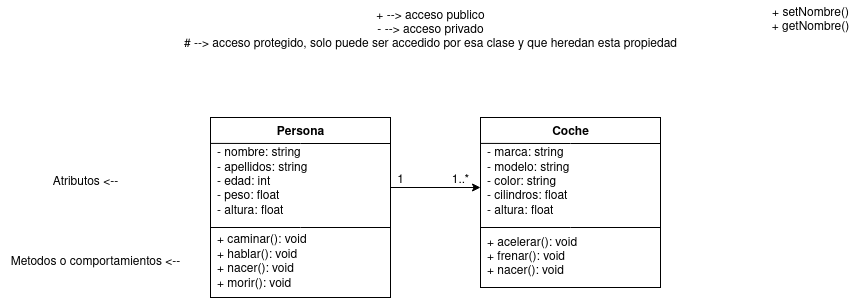

The diagram above was exported from draw.io. Its source (the exported page's mxGraphModel, read from the mxfile embedded in the PNG):
<mxGraphModel dx="1858" dy="495" grid="1" gridSize="10" guides="1" tooltips="1" connect="1" arrows="1" fold="1" page="1" pageScale="1" pageWidth="850" pageHeight="1100" math="0" shadow="0">
  <root>
    <mxCell id="0" />
    <mxCell id="1" parent="0" />
    <mxCell id="dH2JwuQ3_mH-Ne3Wkbk4-15" value="Atributos &amp;lt;--" style="text;html=1;align=center;verticalAlign=middle;resizable=0;points=[];autosize=1;strokeColor=none;fillColor=none;labelBackgroundColor=none;" vertex="1" parent="1">
      <mxGeometry x="-120" y="210" width="90" height="30" as="geometry" />
    </mxCell>
    <mxCell id="dH2JwuQ3_mH-Ne3Wkbk4-16" value="Metodos o comportamientos &amp;lt;--" style="text;html=1;align=center;verticalAlign=middle;resizable=0;points=[];autosize=1;strokeColor=none;fillColor=none;labelBackgroundColor=none;" vertex="1" parent="1">
      <mxGeometry x="-160" y="290" width="190" height="30" as="geometry" />
    </mxCell>
    <mxCell id="dH2JwuQ3_mH-Ne3Wkbk4-17" value="" style="endArrow=none;html=1;rounded=0;exitX=0;exitY=0.144;exitDx=0;exitDy=0;exitPerimeter=0;labelBackgroundColor=none;fontColor=default;" edge="1" parent="1">
      <mxGeometry width="50" height="50" relative="1" as="geometry">
        <mxPoint x="50" y="185.92000000000007" as="sourcePoint" />
        <mxPoint x="230" y="186" as="targetPoint" />
        <Array as="points">
          <mxPoint x="140" y="186" />
        </Array>
      </mxGeometry>
    </mxCell>
    <mxCell id="dH2JwuQ3_mH-Ne3Wkbk4-18" value="" style="endArrow=none;html=1;rounded=0;exitX=0;exitY=0.144;exitDx=0;exitDy=0;exitPerimeter=0;labelBackgroundColor=none;fontColor=default;" edge="1" parent="1">
      <mxGeometry width="50" height="50" relative="1" as="geometry">
        <mxPoint x="50" y="270" as="sourcePoint" />
        <mxPoint x="230" y="270" as="targetPoint" />
        <Array as="points">
          <mxPoint x="140" y="270" />
        </Array>
      </mxGeometry>
    </mxCell>
    <mxCell id="dH2JwuQ3_mH-Ne3Wkbk4-19" value="&lt;div&gt;+ --&amp;gt; acceso publico&lt;/div&gt;&lt;div&gt;- --&amp;gt; acceso privado&lt;br&gt;&lt;/div&gt;&lt;div&gt;# --&amp;gt; acceso protegido, solo puede ser accedido por esa clase y que heredan esta propiedad&lt;br&gt;&lt;/div&gt;" style="text;html=1;align=center;verticalAlign=middle;resizable=0;points=[];autosize=1;strokeColor=none;fillColor=none;labelBackgroundColor=none;" vertex="1" parent="1">
      <mxGeometry x="10" y="43" width="520" height="60" as="geometry" />
    </mxCell>
    <mxCell id="dH2JwuQ3_mH-Ne3Wkbk4-20" value="" style="rounded=0;whiteSpace=wrap;html=1;fillColor=none;" vertex="1" parent="1">
      <mxGeometry x="50" y="160" width="180" height="180" as="geometry" />
    </mxCell>
    <mxCell id="dH2JwuQ3_mH-Ne3Wkbk4-21" value="&lt;b&gt;Persona&lt;/b&gt;" style="text;html=1;align=center;verticalAlign=middle;resizable=0;points=[];autosize=1;strokeColor=none;fillColor=none;" vertex="1" parent="1">
      <mxGeometry x="105" y="160" width="70" height="30" as="geometry" />
    </mxCell>
    <mxCell id="dH2JwuQ3_mH-Ne3Wkbk4-22" value="&lt;div align=&quot;left&quot;&gt;- nombre: string&lt;br&gt;- apellidos: string&lt;br&gt;- edad: int&lt;br&gt;- peso: float&lt;br&gt;&lt;/div&gt;&lt;div align=&quot;left&quot;&gt;- altura: float&lt;/div&gt;" style="text;html=1;align=left;verticalAlign=middle;resizable=0;points=[];autosize=1;strokeColor=none;fillColor=none;" vertex="1" parent="1">
      <mxGeometry x="55" y="180" width="110" height="90" as="geometry" />
    </mxCell>
    <mxCell id="dH2JwuQ3_mH-Ne3Wkbk4-23" value="+ caminar(): void&lt;div align=&quot;left&quot;&gt;+ hablar(): void&lt;br&gt;+ nacer(): void&lt;br&gt;+ morir(): void&lt;/div&gt;" style="text;html=1;align=left;verticalAlign=middle;resizable=0;points=[];autosize=1;strokeColor=none;fillColor=none;" vertex="1" parent="1">
      <mxGeometry x="55" y="270" width="110" height="70" as="geometry" />
    </mxCell>
    <mxCell id="dH2JwuQ3_mH-Ne3Wkbk4-24" value="" style="endArrow=none;html=1;rounded=0;exitX=0;exitY=0.144;exitDx=0;exitDy=0;exitPerimeter=0;labelBackgroundColor=none;fontColor=default;" edge="1" parent="1">
      <mxGeometry width="50" height="50" relative="1" as="geometry">
        <mxPoint x="320" y="185.92000000000007" as="sourcePoint" />
        <mxPoint x="500" y="186" as="targetPoint" />
        <Array as="points">
          <mxPoint x="410" y="186" />
        </Array>
      </mxGeometry>
    </mxCell>
    <mxCell id="dH2JwuQ3_mH-Ne3Wkbk4-25" value="" style="endArrow=none;html=1;rounded=0;exitX=0;exitY=0.144;exitDx=0;exitDy=0;exitPerimeter=0;labelBackgroundColor=none;fontColor=default;" edge="1" parent="1">
      <mxGeometry width="50" height="50" relative="1" as="geometry">
        <mxPoint x="320" y="270" as="sourcePoint" />
        <mxPoint x="500" y="270" as="targetPoint" />
        <Array as="points">
          <mxPoint x="410" y="270" />
        </Array>
      </mxGeometry>
    </mxCell>
    <mxCell id="dH2JwuQ3_mH-Ne3Wkbk4-26" value="" style="rounded=0;whiteSpace=wrap;html=1;fillColor=none;" vertex="1" parent="1">
      <mxGeometry x="320" y="160" width="180" height="170" as="geometry" />
    </mxCell>
    <mxCell id="dH2JwuQ3_mH-Ne3Wkbk4-27" value="&lt;b&gt;Coche&lt;/b&gt;" style="text;html=1;align=center;verticalAlign=middle;resizable=0;points=[];autosize=1;strokeColor=none;fillColor=none;" vertex="1" parent="1">
      <mxGeometry x="380" y="160" width="60" height="30" as="geometry" />
    </mxCell>
    <mxCell id="dH2JwuQ3_mH-Ne3Wkbk4-28" value="&lt;div align=&quot;left&quot;&gt;- marca: string&lt;br&gt;- modelo: string&lt;br&gt;- color: string&lt;br&gt;- cilindros: float&lt;br&gt;&lt;/div&gt;&lt;div align=&quot;left&quot;&gt;- altura: float&lt;/div&gt;" style="text;html=1;align=left;verticalAlign=middle;resizable=0;points=[];autosize=1;strokeColor=none;fillColor=none;" vertex="1" parent="1">
      <mxGeometry x="325" y="180" width="110" height="90" as="geometry" />
    </mxCell>
    <mxCell id="dH2JwuQ3_mH-Ne3Wkbk4-29" value="+ acelerar(): void&lt;div align=&quot;left&quot;&gt;+ frenar(): void&lt;br&gt;+ nacer(): void&lt;br&gt;&lt;/div&gt;" style="text;html=1;align=left;verticalAlign=middle;resizable=0;points=[];autosize=1;strokeColor=none;fillColor=none;" vertex="1" parent="1">
      <mxGeometry x="325" y="270" width="110" height="60" as="geometry" />
    </mxCell>
    <mxCell id="dH2JwuQ3_mH-Ne3Wkbk4-30" value="&lt;div&gt;+ setNombre()&lt;br&gt;&lt;/div&gt;&lt;div&gt;+ getNombre()&lt;/div&gt;" style="text;html=1;align=center;verticalAlign=middle;resizable=0;points=[];autosize=1;strokeColor=none;fillColor=none;" vertex="1" parent="1">
      <mxGeometry x="600" y="43" width="100" height="40" as="geometry" />
    </mxCell>
    <mxCell id="dH2JwuQ3_mH-Ne3Wkbk4-31" value="" style="endArrow=classic;html=1;rounded=0;entryX=0;entryY=0.25;entryDx=0;entryDy=0;" edge="1" parent="1">
      <mxGeometry width="50" height="50" relative="1" as="geometry">
        <mxPoint x="230" y="230" as="sourcePoint" />
        <mxPoint x="320" y="230" as="targetPoint" />
      </mxGeometry>
    </mxCell>
    <mxCell id="dH2JwuQ3_mH-Ne3Wkbk4-32" value="1" style="text;html=1;align=center;verticalAlign=middle;resizable=0;points=[];autosize=1;strokeColor=none;fillColor=none;" vertex="1" parent="1">
      <mxGeometry x="225" y="208" width="30" height="30" as="geometry" />
    </mxCell>
    <mxCell id="dH2JwuQ3_mH-Ne3Wkbk4-33" value="1..*" style="text;html=1;align=center;verticalAlign=middle;resizable=0;points=[];autosize=1;strokeColor=none;fillColor=none;" vertex="1" parent="1">
      <mxGeometry x="280" y="208" width="40" height="30" as="geometry" />
    </mxCell>
  </root>
</mxGraphModel>